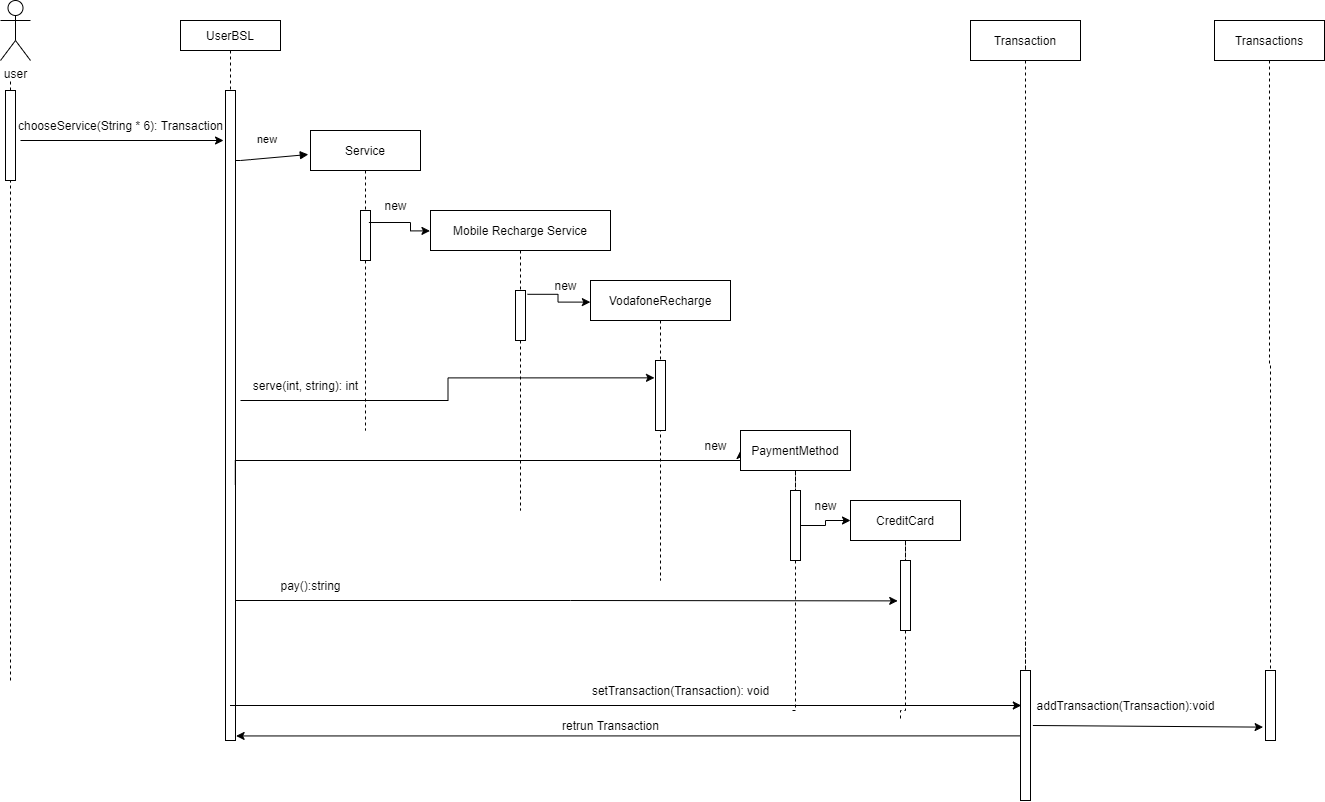

The diagram above was exported from draw.io. Its source (the exported page's mxGraphModel, read from the mxfile embedded in the PNG):
<mxGraphModel dx="1874" dy="584" grid="1" gridSize="10" guides="1" tooltips="1" connect="1" arrows="1" fold="1" page="1" pageScale="1" pageWidth="850" pageHeight="1100" math="0" shadow="0">
  <root>
    <mxCell id="0" />
    <mxCell id="1" parent="0" />
    <mxCell id="3nuBFxr9cyL0pnOWT2aG-1" value="UserBSL" style="shape=umlLifeline;perimeter=lifelinePerimeter;container=1;collapsible=0;recursiveResize=0;rounded=0;shadow=0;strokeWidth=1;size=30;" parent="1" vertex="1">
      <mxGeometry x="130" y="80" width="100" height="720" as="geometry" />
    </mxCell>
    <mxCell id="3nuBFxr9cyL0pnOWT2aG-2" value="" style="points=[];perimeter=orthogonalPerimeter;rounded=0;shadow=0;strokeWidth=1;" parent="3nuBFxr9cyL0pnOWT2aG-1" vertex="1">
      <mxGeometry x="45" y="70" width="10" height="650" as="geometry" />
    </mxCell>
    <mxCell id="3nuBFxr9cyL0pnOWT2aG-5" value="Service" style="shape=umlLifeline;perimeter=lifelinePerimeter;container=1;collapsible=0;recursiveResize=0;rounded=0;shadow=0;strokeWidth=1;" parent="1" vertex="1">
      <mxGeometry x="260" y="190" width="110" height="300" as="geometry" />
    </mxCell>
    <mxCell id="3nuBFxr9cyL0pnOWT2aG-6" value="" style="points=[];perimeter=orthogonalPerimeter;rounded=0;shadow=0;strokeWidth=1;" parent="3nuBFxr9cyL0pnOWT2aG-5" vertex="1">
      <mxGeometry x="50" y="80" width="10" height="50" as="geometry" />
    </mxCell>
    <mxCell id="AxxzhcZkd3s1bWadraRZ-23" value="new" style="text;html=1;align=center;verticalAlign=middle;resizable=0;points=[];autosize=1;strokeColor=none;fillColor=none;" parent="3nuBFxr9cyL0pnOWT2aG-5" vertex="1">
      <mxGeometry x="60" y="60" width="50" height="30" as="geometry" />
    </mxCell>
    <mxCell id="3nuBFxr9cyL0pnOWT2aG-8" value="new" style="verticalAlign=bottom;endArrow=block;shadow=0;strokeWidth=1;entryX=-0.02;entryY=0.08;entryDx=0;entryDy=0;entryPerimeter=0;" parent="1" source="3nuBFxr9cyL0pnOWT2aG-2" target="3nuBFxr9cyL0pnOWT2aG-5" edge="1">
      <mxGeometry x="-0.0881" y="10" relative="1" as="geometry">
        <mxPoint x="275" y="160" as="sourcePoint" />
        <Array as="points">
          <mxPoint x="190" y="220" />
        </Array>
        <mxPoint as="offset" />
      </mxGeometry>
    </mxCell>
    <mxCell id="AxxzhcZkd3s1bWadraRZ-1" value="Mobile Recharge Service" style="shape=umlLifeline;perimeter=lifelinePerimeter;container=1;collapsible=0;recursiveResize=0;rounded=0;shadow=0;strokeWidth=1;" parent="1" vertex="1">
      <mxGeometry x="380" y="270" width="180" height="300" as="geometry" />
    </mxCell>
    <mxCell id="AxxzhcZkd3s1bWadraRZ-2" value="" style="points=[];perimeter=orthogonalPerimeter;rounded=0;shadow=0;strokeWidth=1;" parent="AxxzhcZkd3s1bWadraRZ-1" vertex="1">
      <mxGeometry x="85" y="80" width="10" height="50" as="geometry" />
    </mxCell>
    <mxCell id="AxxzhcZkd3s1bWadraRZ-24" value="new" style="text;html=1;align=center;verticalAlign=middle;resizable=0;points=[];autosize=1;strokeColor=none;fillColor=none;" parent="AxxzhcZkd3s1bWadraRZ-1" vertex="1">
      <mxGeometry x="110" y="60" width="50" height="30" as="geometry" />
    </mxCell>
    <mxCell id="AxxzhcZkd3s1bWadraRZ-3" value="VodafoneRecharge" style="shape=umlLifeline;perimeter=lifelinePerimeter;container=1;collapsible=0;recursiveResize=0;rounded=0;shadow=0;strokeWidth=1;" parent="1" vertex="1">
      <mxGeometry x="540" y="340" width="140" height="300" as="geometry" />
    </mxCell>
    <mxCell id="AxxzhcZkd3s1bWadraRZ-4" value="" style="points=[];perimeter=orthogonalPerimeter;rounded=0;shadow=0;strokeWidth=1;" parent="AxxzhcZkd3s1bWadraRZ-3" vertex="1">
      <mxGeometry x="65" y="80" width="10" height="70" as="geometry" />
    </mxCell>
    <mxCell id="AxxzhcZkd3s1bWadraRZ-41" value="new" style="text;html=1;align=center;verticalAlign=middle;resizable=0;points=[];autosize=1;strokeColor=none;fillColor=none;" parent="AxxzhcZkd3s1bWadraRZ-3" vertex="1">
      <mxGeometry x="100" y="150" width="50" height="30" as="geometry" />
    </mxCell>
    <mxCell id="AxxzhcZkd3s1bWadraRZ-5" value="user" style="shape=umlActor;verticalLabelPosition=bottom;verticalAlign=top;html=1;outlineConnect=0;" parent="1" vertex="1">
      <mxGeometry x="-50" y="60" width="30" height="60" as="geometry" />
    </mxCell>
    <mxCell id="AxxzhcZkd3s1bWadraRZ-7" style="edgeStyle=orthogonalEdgeStyle;rounded=0;orthogonalLoop=1;jettySize=auto;html=1;entryX=-0.003;entryY=0.068;entryDx=0;entryDy=0;entryPerimeter=0;exitX=-0.032;exitY=1.067;exitDx=0;exitDy=0;exitPerimeter=0;" parent="1" source="AxxzhcZkd3s1bWadraRZ-23" target="AxxzhcZkd3s1bWadraRZ-1" edge="1">
      <mxGeometry relative="1" as="geometry">
        <Array as="points">
          <mxPoint x="360" y="282" />
          <mxPoint x="360" y="290" />
        </Array>
      </mxGeometry>
    </mxCell>
    <mxCell id="AxxzhcZkd3s1bWadraRZ-12" style="edgeStyle=orthogonalEdgeStyle;rounded=0;orthogonalLoop=1;jettySize=auto;html=1;entryX=-0.001;entryY=0.072;entryDx=0;entryDy=0;entryPerimeter=0;exitX=1.197;exitY=0.076;exitDx=0;exitDy=0;exitPerimeter=0;" parent="1" source="AxxzhcZkd3s1bWadraRZ-2" target="AxxzhcZkd3s1bWadraRZ-3" edge="1">
      <mxGeometry relative="1" as="geometry" />
    </mxCell>
    <mxCell id="AxxzhcZkd3s1bWadraRZ-16" value="" style="endArrow=none;dashed=1;html=1;rounded=0;startArrow=none;" parent="1" source="AxxzhcZkd3s1bWadraRZ-17" edge="1">
      <mxGeometry width="50" height="50" relative="1" as="geometry">
        <mxPoint x="-40" y="490" as="sourcePoint" />
        <mxPoint x="-40" y="140" as="targetPoint" />
      </mxGeometry>
    </mxCell>
    <mxCell id="AxxzhcZkd3s1bWadraRZ-25" style="edgeStyle=orthogonalEdgeStyle;rounded=0;orthogonalLoop=1;jettySize=auto;html=1;entryX=-0.1;entryY=0.248;entryDx=0;entryDy=0;entryPerimeter=0;" parent="1" target="AxxzhcZkd3s1bWadraRZ-4" edge="1">
      <mxGeometry relative="1" as="geometry">
        <mxPoint x="190" y="460" as="sourcePoint" />
      </mxGeometry>
    </mxCell>
    <mxCell id="AxxzhcZkd3s1bWadraRZ-17" value="" style="points=[];perimeter=orthogonalPerimeter;rounded=0;shadow=0;strokeWidth=1;" parent="1" vertex="1">
      <mxGeometry x="-45" y="150" width="10" height="90" as="geometry" />
    </mxCell>
    <mxCell id="AxxzhcZkd3s1bWadraRZ-18" value="" style="endArrow=none;dashed=1;html=1;rounded=0;" parent="1" target="AxxzhcZkd3s1bWadraRZ-17" edge="1">
      <mxGeometry width="50" height="50" relative="1" as="geometry">
        <mxPoint x="-40" y="740" as="sourcePoint" />
        <mxPoint x="-40" y="140" as="targetPoint" />
      </mxGeometry>
    </mxCell>
    <mxCell id="AxxzhcZkd3s1bWadraRZ-20" style="edgeStyle=orthogonalEdgeStyle;rounded=0;orthogonalLoop=1;jettySize=auto;html=1;entryX=-0.031;entryY=0.055;entryDx=0;entryDy=0;entryPerimeter=0;exitX=1.166;exitY=0.055;exitDx=0;exitDy=0;exitPerimeter=0;" parent="1" edge="1">
      <mxGeometry relative="1" as="geometry">
        <mxPoint x="-29.99999999999992" y="200.00000000000006" as="sourcePoint" />
        <mxPoint x="173.02999999999983" y="200.00000000000006" as="targetPoint" />
      </mxGeometry>
    </mxCell>
    <mxCell id="AxxzhcZkd3s1bWadraRZ-22" value="chooseService(String * 6): Transaction" style="text;html=1;align=center;verticalAlign=middle;resizable=0;points=[];autosize=1;strokeColor=none;fillColor=none;" parent="1" vertex="1">
      <mxGeometry x="-45" y="170" width="230" height="30" as="geometry" />
    </mxCell>
    <mxCell id="AxxzhcZkd3s1bWadraRZ-32" value="serve(int, string): int" style="text;html=1;align=center;verticalAlign=middle;resizable=0;points=[];autosize=1;strokeColor=none;fillColor=none;" parent="1" vertex="1">
      <mxGeometry x="190" y="430" width="130" height="30" as="geometry" />
    </mxCell>
    <mxCell id="AxxzhcZkd3s1bWadraRZ-34" style="edgeStyle=orthogonalEdgeStyle;rounded=0;orthogonalLoop=1;jettySize=auto;html=1;entryX=0;entryY=0.5;entryDx=0;entryDy=0;entryPerimeter=0;exitX=0.98;exitY=0.606;exitDx=0;exitDy=0;exitPerimeter=0;" parent="1" source="3nuBFxr9cyL0pnOWT2aG-2" target="AxxzhcZkd3s1bWadraRZ-35" edge="1">
      <mxGeometry relative="1" as="geometry">
        <mxPoint x="730" y="490" as="targetPoint" />
        <Array as="points">
          <mxPoint x="185" y="520" />
          <mxPoint x="690" y="520" />
        </Array>
      </mxGeometry>
    </mxCell>
    <mxCell id="AxxzhcZkd3s1bWadraRZ-38" value="" style="edgeStyle=orthogonalEdgeStyle;rounded=0;orthogonalLoop=1;jettySize=auto;html=1;endArrow=none;endFill=0;dashed=1;startArrow=none;exitX=0.5;exitY=1;exitDx=0;exitDy=0;" parent="1" source="AxxzhcZkd3s1bWadraRZ-39" edge="1">
      <mxGeometry relative="1" as="geometry">
        <mxPoint x="740" y="770" as="targetPoint" />
        <Array as="points">
          <mxPoint x="745" y="770" />
        </Array>
      </mxGeometry>
    </mxCell>
    <mxCell id="AxxzhcZkd3s1bWadraRZ-35" value="PaymentMethod" style="rounded=0;whiteSpace=wrap;html=1;" parent="1" vertex="1">
      <mxGeometry x="690" y="490" width="110" height="40" as="geometry" />
    </mxCell>
    <mxCell id="AxxzhcZkd3s1bWadraRZ-49" style="edgeStyle=orthogonalEdgeStyle;rounded=0;orthogonalLoop=1;jettySize=auto;html=1;entryX=0;entryY=0.5;entryDx=0;entryDy=0;endArrow=classic;endFill=1;" parent="1" source="AxxzhcZkd3s1bWadraRZ-39" target="AxxzhcZkd3s1bWadraRZ-46" edge="1">
      <mxGeometry relative="1" as="geometry" />
    </mxCell>
    <mxCell id="AxxzhcZkd3s1bWadraRZ-39" value="" style="points=[];perimeter=orthogonalPerimeter;rounded=0;shadow=0;strokeWidth=1;" parent="1" vertex="1">
      <mxGeometry x="740" y="550" width="10" height="70" as="geometry" />
    </mxCell>
    <mxCell id="AxxzhcZkd3s1bWadraRZ-42" value="" style="edgeStyle=orthogonalEdgeStyle;rounded=0;orthogonalLoop=1;jettySize=auto;html=1;endArrow=none;endFill=0;dashed=1;startArrow=none;exitX=0.5;exitY=1;exitDx=0;exitDy=0;" parent="1" source="AxxzhcZkd3s1bWadraRZ-35" target="AxxzhcZkd3s1bWadraRZ-39" edge="1">
      <mxGeometry relative="1" as="geometry">
        <mxPoint x="745" y="530" as="sourcePoint" />
        <mxPoint x="740" y="770" as="targetPoint" />
        <Array as="points" />
      </mxGeometry>
    </mxCell>
    <mxCell id="AxxzhcZkd3s1bWadraRZ-43" style="edgeStyle=orthogonalEdgeStyle;rounded=0;orthogonalLoop=1;jettySize=auto;html=1;entryX=-0.28;entryY=0.577;entryDx=0;entryDy=0;entryPerimeter=0;endArrow=classic;endFill=1;" parent="1" source="3nuBFxr9cyL0pnOWT2aG-2" target="AxxzhcZkd3s1bWadraRZ-47" edge="1">
      <mxGeometry relative="1" as="geometry">
        <Array as="points">
          <mxPoint x="520" y="660" />
          <mxPoint x="520" y="660" />
        </Array>
      </mxGeometry>
    </mxCell>
    <mxCell id="AxxzhcZkd3s1bWadraRZ-44" value="pay():string" style="text;html=1;align=center;verticalAlign=middle;resizable=0;points=[];autosize=1;strokeColor=none;fillColor=none;" parent="1" vertex="1">
      <mxGeometry x="220" y="630" width="80" height="30" as="geometry" />
    </mxCell>
    <mxCell id="AxxzhcZkd3s1bWadraRZ-45" value="" style="edgeStyle=orthogonalEdgeStyle;rounded=0;orthogonalLoop=1;jettySize=auto;html=1;endArrow=none;endFill=0;dashed=1;startArrow=none;exitX=0.5;exitY=1;exitDx=0;exitDy=0;" parent="1" source="AxxzhcZkd3s1bWadraRZ-47" edge="1">
      <mxGeometry relative="1" as="geometry">
        <mxPoint x="850" y="780" as="targetPoint" />
        <Array as="points">
          <mxPoint x="855" y="770" />
          <mxPoint x="850" y="770" />
        </Array>
      </mxGeometry>
    </mxCell>
    <mxCell id="AxxzhcZkd3s1bWadraRZ-46" value="CreditCard" style="rounded=0;whiteSpace=wrap;html=1;" parent="1" vertex="1">
      <mxGeometry x="800" y="560" width="110" height="40" as="geometry" />
    </mxCell>
    <mxCell id="AxxzhcZkd3s1bWadraRZ-47" value="" style="points=[];perimeter=orthogonalPerimeter;rounded=0;shadow=0;strokeWidth=1;" parent="1" vertex="1">
      <mxGeometry x="850" y="620" width="10" height="70" as="geometry" />
    </mxCell>
    <mxCell id="AxxzhcZkd3s1bWadraRZ-48" value="" style="edgeStyle=orthogonalEdgeStyle;rounded=0;orthogonalLoop=1;jettySize=auto;html=1;endArrow=none;endFill=0;dashed=1;startArrow=none;exitX=0.5;exitY=1;exitDx=0;exitDy=0;" parent="1" source="AxxzhcZkd3s1bWadraRZ-46" target="AxxzhcZkd3s1bWadraRZ-47" edge="1">
      <mxGeometry relative="1" as="geometry">
        <mxPoint x="855" y="600" as="sourcePoint" />
        <mxPoint x="850" y="840" as="targetPoint" />
        <Array as="points" />
      </mxGeometry>
    </mxCell>
    <mxCell id="AxxzhcZkd3s1bWadraRZ-50" value="new" style="text;html=1;align=center;verticalAlign=middle;resizable=0;points=[];autosize=1;strokeColor=none;fillColor=none;" parent="1" vertex="1">
      <mxGeometry x="750" y="550" width="50" height="30" as="geometry" />
    </mxCell>
    <mxCell id="H5-GZWU5bes_foT8iiTJ-1" value="" style="edgeStyle=orthogonalEdgeStyle;rounded=0;orthogonalLoop=1;jettySize=auto;html=1;endArrow=none;endFill=0;dashed=1;startArrow=none;exitX=0.5;exitY=1;exitDx=0;exitDy=0;" parent="1" source="H5-GZWU5bes_foT8iiTJ-3" edge="1">
      <mxGeometry relative="1" as="geometry">
        <mxPoint x="975" y="830" as="targetPoint" />
        <Array as="points">
          <mxPoint x="975" y="700" />
          <mxPoint x="975" y="700" />
        </Array>
      </mxGeometry>
    </mxCell>
    <mxCell id="H5-GZWU5bes_foT8iiTJ-2" value="Transaction" style="rounded=0;whiteSpace=wrap;html=1;" parent="1" vertex="1">
      <mxGeometry x="920" y="80" width="110" height="40" as="geometry" />
    </mxCell>
    <mxCell id="H5-GZWU5bes_foT8iiTJ-3" value="" style="points=[];perimeter=orthogonalPerimeter;rounded=0;shadow=0;strokeWidth=1;" parent="1" vertex="1">
      <mxGeometry x="970" y="730" width="10" height="130" as="geometry" />
    </mxCell>
    <mxCell id="H5-GZWU5bes_foT8iiTJ-4" value="" style="edgeStyle=orthogonalEdgeStyle;rounded=0;orthogonalLoop=1;jettySize=auto;html=1;endArrow=none;endFill=0;dashed=1;startArrow=none;exitX=0.5;exitY=1;exitDx=0;exitDy=0;" parent="1" source="H5-GZWU5bes_foT8iiTJ-2" target="H5-GZWU5bes_foT8iiTJ-3" edge="1">
      <mxGeometry relative="1" as="geometry">
        <mxPoint x="975" y="120" as="sourcePoint" />
        <mxPoint x="970" y="360" as="targetPoint" />
        <Array as="points" />
      </mxGeometry>
    </mxCell>
    <mxCell id="H5-GZWU5bes_foT8iiTJ-5" value="Transactions" style="rounded=0;whiteSpace=wrap;html=1;" parent="1" vertex="1">
      <mxGeometry x="1164" y="80" width="110" height="40" as="geometry" />
    </mxCell>
    <mxCell id="H5-GZWU5bes_foT8iiTJ-6" value="" style="points=[];perimeter=orthogonalPerimeter;rounded=0;shadow=0;strokeWidth=1;" parent="1" vertex="1">
      <mxGeometry x="1215" y="730" width="10" height="70" as="geometry" />
    </mxCell>
    <mxCell id="H5-GZWU5bes_foT8iiTJ-7" value="" style="edgeStyle=orthogonalEdgeStyle;rounded=0;orthogonalLoop=1;jettySize=auto;html=1;endArrow=none;endFill=0;dashed=1;startArrow=none;exitX=0.5;exitY=1;exitDx=0;exitDy=0;" parent="1" source="H5-GZWU5bes_foT8iiTJ-5" target="H5-GZWU5bes_foT8iiTJ-6" edge="1">
      <mxGeometry relative="1" as="geometry">
        <mxPoint x="1155" y="120" as="sourcePoint" />
        <mxPoint x="1150" y="360" as="targetPoint" />
        <Array as="points" />
      </mxGeometry>
    </mxCell>
    <mxCell id="H5-GZWU5bes_foT8iiTJ-8" value="" style="endArrow=classic;html=1;entryX=-0.24;entryY=0.809;entryDx=0;entryDy=0;entryPerimeter=0;exitX=1.24;exitY=0.423;exitDx=0;exitDy=0;exitPerimeter=0;" parent="1" source="H5-GZWU5bes_foT8iiTJ-3" target="H5-GZWU5bes_foT8iiTJ-6" edge="1">
      <mxGeometry width="50" height="50" relative="1" as="geometry">
        <mxPoint x="640" y="660" as="sourcePoint" />
        <mxPoint x="690" y="610" as="targetPoint" />
      </mxGeometry>
    </mxCell>
    <mxCell id="H5-GZWU5bes_foT8iiTJ-9" value="addTransaction(Transaction):void" style="text;html=1;align=center;verticalAlign=middle;resizable=0;points=[];autosize=1;" parent="1" vertex="1">
      <mxGeometry x="980" y="755" width="190" height="20" as="geometry" />
    </mxCell>
    <mxCell id="H5-GZWU5bes_foT8iiTJ-10" value="" style="endArrow=classic;html=1;entryX=0.08;entryY=0.5;entryDx=0;entryDy=0;entryPerimeter=0;" parent="1" edge="1">
      <mxGeometry width="50" height="50" relative="1" as="geometry">
        <mxPoint x="179.5" y="765" as="sourcePoint" />
        <mxPoint x="970.8000000000002" y="765" as="targetPoint" />
      </mxGeometry>
    </mxCell>
    <mxCell id="H5-GZWU5bes_foT8iiTJ-11" value="setTransaction(Transaction): void" style="text;html=1;align=center;verticalAlign=middle;resizable=0;points=[];autosize=1;" parent="1" vertex="1">
      <mxGeometry x="535" y="740" width="190" height="20" as="geometry" />
    </mxCell>
    <mxCell id="i5XPF7hNkdz6hSyt4D39-1" value="" style="endArrow=classic;html=1;rounded=0;exitX=0;exitY=0.503;exitDx=0;exitDy=0;exitPerimeter=0;entryX=1.06;entryY=0.993;entryDx=0;entryDy=0;entryPerimeter=0;" parent="1" source="H5-GZWU5bes_foT8iiTJ-3" target="3nuBFxr9cyL0pnOWT2aG-2" edge="1">
      <mxGeometry width="50" height="50" relative="1" as="geometry">
        <mxPoint x="660" y="700" as="sourcePoint" />
        <mxPoint x="710" y="650" as="targetPoint" />
      </mxGeometry>
    </mxCell>
    <mxCell id="i5XPF7hNkdz6hSyt4D39-2" value="retrun Transaction" style="text;html=1;align=center;verticalAlign=middle;resizable=0;points=[];autosize=1;strokeColor=none;fillColor=none;" parent="1" vertex="1">
      <mxGeometry x="500" y="770" width="120" height="30" as="geometry" />
    </mxCell>
  </root>
</mxGraphModel>